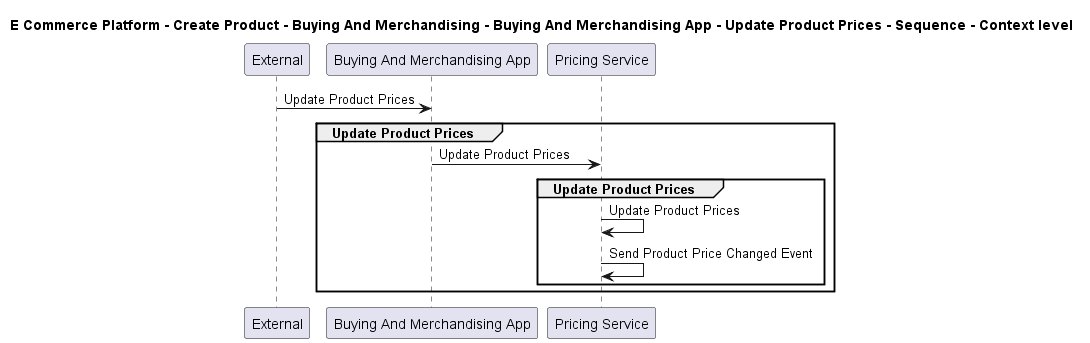

The diagram above was rendered by PlantUML. Its source (embedded in the PNG):
@startuml

title E Commerce Platform - Create Product - Buying And Merchandising - Buying And Merchandising App - Update Product Prices - Sequence - Context level

participant "External" as C4InterFlow.SoftwareSystems.ExternalSystem
participant "Buying And Merchandising App" as ECommercePlatform.CreateProduct.BuyingAndMerchandising.SoftwareSystems.BuyingAndMerchandisingApp
participant "Pricing Service" as ECommercePlatform.CreateProduct.PriceManagement.SoftwareSystems.PricingService

C4InterFlow.SoftwareSystems.ExternalSystem -> ECommercePlatform.CreateProduct.BuyingAndMerchandising.SoftwareSystems.BuyingAndMerchandisingApp : Update Product Prices
group Update Product Prices
ECommercePlatform.CreateProduct.BuyingAndMerchandising.SoftwareSystems.BuyingAndMerchandisingApp -> ECommercePlatform.CreateProduct.PriceManagement.SoftwareSystems.PricingService : Update Product Prices
group Update Product Prices
ECommercePlatform.CreateProduct.PriceManagement.SoftwareSystems.PricingService -> ECommercePlatform.CreateProduct.PriceManagement.SoftwareSystems.PricingService : Update Product Prices
ECommercePlatform.CreateProduct.PriceManagement.SoftwareSystems.PricingService -> ECommercePlatform.CreateProduct.PriceManagement.SoftwareSystems.PricingService : Send Product Price Changed Event
end
end


@enduml